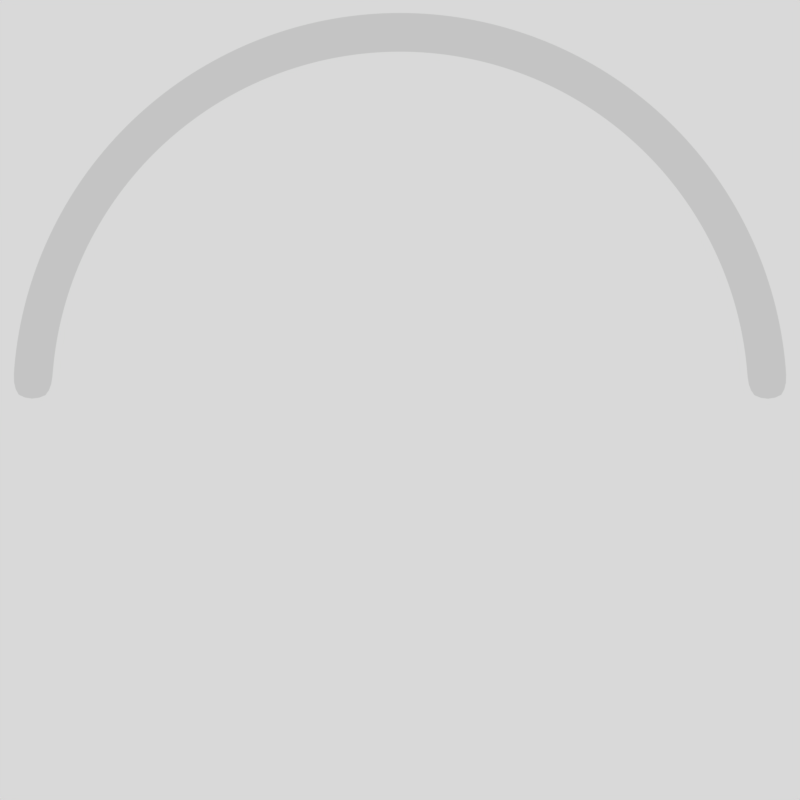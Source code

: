 # Source: 3d_cross.blend  (saved by Blender 2.79.1; exported with 4.5.12 LTS)
import bpy
from mathutils import Matrix  # noqa: F401  (used for matrix-valued properties, if any)

bpy.ops.wm.read_factory_settings(use_empty=True)
scene = bpy.context.scene
scene.name = 'Scene'

# ---- collections
col_collection_1 = bpy.data.collections.new('Collection 1'); scene.collection.children.link(col_collection_1)
col_collection_1.hide_render = True
col_collection_1.hide_viewport = True
col_collection_2 = bpy.data.collections.new('Collection 2'); scene.collection.children.link(col_collection_2)
col_collection_2.hide_render = True
col_collection_2.hide_viewport = True
col_collection_3 = bpy.data.collections.new('Collection 3'); scene.collection.children.link(col_collection_3)
col_collection_3.hide_render = True
col_collection_3.hide_viewport = True
col_collection_4 = bpy.data.collections.new('Collection 4'); scene.collection.children.link(col_collection_4)
col_collection_4.hide_render = True
col_collection_4.hide_viewport = True
col_collection_5 = bpy.data.collections.new('Collection 5'); scene.collection.children.link(col_collection_5)

# ---- materials (node trees are filled in below, after node groups)
mat_material = bpy.data.materials.new('Material')
mat_material.alpha_threshold = 0.0
mat_material.use_transparent_shadow = False
mat_material.roughness = 0.5
mat_material.line_color = (0.0, 0.0, 0.0, 1.0)

# ---- material node trees

# ---- world
world_world = bpy.data.worlds.new('World'); scene.world = world_world
world_world.use_nodes = True; world_world.node_tree.nodes.clear()
_N = world_world.node_tree.nodes; _L = world_world.node_tree.links
n0 = _N.new('ShaderNodeOutputWorld'); n0.name = 'World Output'; n0.location = (300, 300)
n1 = _N.new('ShaderNodeBackground'); n1.name = 'Background'; n1.location = (10, 300)
n1.inputs[0].default_value = (0.692, 0.692, 0.692, 1.0)
_L.new(n1.outputs[0], n0.inputs[0])
n0.is_active_output = True
world_world.color = (0.05088, 0.05088, 0.05088)
world_world.use_sun_shadow = False
world_world.sun_shadow_jitter_overblur = 0.0
world_world.cycles.sampling_method = 'MANUAL'

# ---- cameras
cam_camera = bpy.data.cameras.new('Camera')
cam_camera.type = 'ORTHO'
cam_camera.clip_end = 100.0
cam_camera.lens = 35.0
cam_camera.sensor_width = 32.0
cam_camera.sensor_height = 18.0
cam_camera.ortho_scale = 2.0
cam_camera.display_size = 2.0
cam_camera.dof.focus_distance = 0.0
cam_camera.dof.aperture_fstop = 128.0
cam_camera.dof.aperture_blades = 6

# ---- meshes
me_plane_001 = bpy.data.meshes.new('Plane.001')
me_plane_001.from_pydata([(0.0, -1.0, 0.0), (0.0, -0.9, 0.0), (0.08716, -0.9962, 0.0), (0.07844, -0.8966, 0.0), (0.1736, -0.9848, 0.0), (0.1563, -0.8863, 0.0), (0.2588, -0.9659, 0.0), (0.2329, -0.8693, 0.0), (0.342, -0.9397, 0.0), (0.3078, -0.8457, 0.0), (0.4226, -0.9063, 0.0), (0.3804, -0.8157, 0.0), (0.5, -0.866, 0.0), (0.45, -0.7794, 0.0), (0.5736, -0.8192, 0.0), (0.5162, -0.7372, 0.0), (0.6428, -0.766, 0.0), (0.5785, -0.6894, 0.0), (0.7071, -0.7071, 0.0), (0.6364, -0.6364, 0.0), (0.766, -0.6428, 0.0), (0.6894, -0.5785, 0.0), (0.8192, -0.5736, 0.0), (0.7372, -0.5162, 0.0), (0.866, -0.5, 0.0), (0.7794, -0.45, 0.0), (0.9063, -0.4226, 0.0), (0.8157, -0.3804, 0.0), (0.9397, -0.342, 0.0), (0.8457, -0.3078, 0.0), (0.9659, -0.2588, 0.0), (0.8693, -0.2329, 0.0), (0.9848, -0.1736, 0.0), (0.8863, -0.1563, 0.0), (0.9962, -0.08716, 0.0), (0.8966, -0.07844, 0.0), (1.0, -2.98e-08, 0.0), (0.9, 5.215e-08, 0.0), (0.9962, 0.08716, 0.0), (0.8966, 0.07844, 0.0), (0.9848, 0.1736, 0.0), (0.8863, 0.1563, 0.0), (0.9659, 0.2588, 0.0), (0.8693, 0.2329, 0.0), (0.9397, 0.342, 0.0), (0.8457, 0.3078, 0.0), (0.9063, 0.4226, 0.0), (0.8157, 0.3804, 0.0), (0.866, 0.5, 0.0), (0.7794, 0.45, 0.0), (0.8192, 0.5736, 0.0), (0.7372, 0.5162, 0.0), (0.766, 0.6428, 0.0), (0.6894, 0.5785, 0.0), (0.7071, 0.7071, 0.0), (0.6364, 0.6364, 0.0), (0.6428, 0.766, 0.0), (0.5785, 0.6894, 0.0), (0.5736, 0.8192, 0.0), (0.5162, 0.7372, 0.0), (0.5, 0.866, 0.0), (0.45, 0.7794, 0.0), (0.4226, 0.9063, 0.0), (0.3804, 0.8157, 0.0), (0.342, 0.9397, 0.0), (0.3078, 0.8457, 0.0), (0.2588, 0.9659, 0.0), (0.2329, 0.8693, 0.0), (0.1736, 0.9848, 0.0), (0.1563, 0.8863, 0.0), (0.08716, 0.9962, 0.0), (0.07844, 0.8966, 0.0), (0.0, 1.0, 0.0), (0.0, 0.9, 0.0)], [], [(0, 2, 3, 1), (2, 4, 5, 3), (4, 6, 7, 5), (6, 8, 9, 7), (8, 10, 11, 9), (10, 12, 13, 11), (12, 14, 15, 13), (14, 16, 17, 15), (16, 18, 19, 17), (18, 20, 21, 19), (20, 22, 23, 21), (22, 24, 25, 23), (24, 26, 27, 25), (26, 28, 29, 27), (28, 30, 31, 29), (30, 32, 33, 31), (32, 34, 35, 33), (34, 36, 37, 35), (36, 38, 39, 37), (38, 40, 41, 39), (40, 42, 43, 41), (42, 44, 45, 43), (44, 46, 47, 45), (46, 48, 49, 47), (48, 50, 51, 49), (50, 52, 53, 51), (52, 54, 55, 53), (54, 56, 57, 55), (56, 58, 59, 57), (58, 60, 61, 59), (60, 62, 63, 61), (62, 64, 65, 63), (64, 66, 67, 65), (66, 68, 69, 67), (68, 70, 71, 69), (70, 72, 73, 71)])
me_plane_001.materials.append(mat_material)
me_plane_001.use_remesh_preserve_volume = False
me_plane_001.use_remesh_preserve_attributes = False
me_plane_001.use_mirror_vertex_groups = False
me_plane_001.update()
me_plane_002 = bpy.data.meshes.new('Plane.002')
me_plane_002.from_pydata([(0.02294, 0.0, 0.0), (0.0, 0.02294, 0.0), (0.0, 0.0, 0.0), (0.02294, 0.0, 0.04829), (0.0, 0.02294, 0.04829), (0.07921, 0.05627, 0.0), (0.05627, 0.07921, 0.0), (0.07921, 0.05627, 0.04829), (0.05627, 0.07921, 0.04829), (0.0, 0.0, 0.04829)], [], [(2, 1, 0), (4, 8, 6, 1), (6, 8, 7, 5), (3, 7, 8, 4), (0, 5, 7, 3), (1, 6, 5, 0), (0, 3, 9, 2), (2, 9, 4, 1), (4, 9, 3)])
me_plane_002.materials.append(mat_material)
me_plane_002.use_remesh_preserve_volume = False
me_plane_002.use_remesh_preserve_attributes = False
me_plane_002.use_mirror_vertex_groups = False
me_plane_002.update()
me_plane_006 = bpy.data.meshes.new('Plane.006')
me_plane_006.from_pydata([(0.8391, -0.01465, 0.0), (0.8759, -0.01529, 0.0), (0.8387, -0.02929, 0.0), (0.8755, -0.03057, 0.0), (0.8381, -0.04392, 0.0), (0.8748, -0.04585, 0.0), (0.8372, -0.05854, 0.0), (0.8739, -0.06111, 0.0), (0.836, -0.07314, 0.0), (0.8727, -0.07635, 0.0), (0.8346, -0.08772, 0.0), (0.8713, -0.09157, 0.0), (0.833, -0.1023, 0.0), (0.8695, -0.1068, 0.0), (0.8311, -0.1168, 0.0), (0.8675, -0.1219, 0.0), (0.8289, -0.1313, 0.0), (0.8653, -0.137, 0.0), (0.8265, -0.1457, 0.0), (0.8627, -0.1521, 0.0), (0.8238, -0.1601, 0.0), (0.86, -0.1672, 0.0), (0.8209, -0.1745, 0.0), (0.8569, -0.1821, 0.0), (0.8177, -0.1888, 0.0), (0.8536, -0.1971, 0.0), (0.8143, -0.203, 0.0), (0.85, -0.2119, 0.0), (0.8106, -0.2172, 0.0), (0.8462, -0.2267, 0.0), (0.8067, -0.2313, 0.0), (0.8421, -0.2415, 0.0), (0.8026, -0.2454, 0.0), (0.8378, -0.2561, 0.0), (0.7982, -0.2593, 0.0), (0.8332, -0.2707, 0.0), (0.7935, -0.2732, 0.0), (0.8283, -0.2852, 0.0), (0.7886, -0.287, 0.0), (0.8232, -0.2996, 0.0), (0.7835, -0.3008, 0.0), (0.8179, -0.3139, 0.0), (0.7781, -0.3144, 0.0), (0.8123, -0.3282, 0.0), (0.7725, -0.3279, 0.0), (0.8064, -0.3423, 0.0), (0.7667, -0.3413, 0.0), (0.8003, -0.3563, 0.0), (0.7606, -0.3547, 0.0), (0.794, -0.3702, 0.0), (0.7543, -0.3679, 0.0), (0.7874, -0.384, 0.0), (0.7478, -0.381, 0.0), (0.7806, -0.3977, 0.0), (0.741, -0.394, 0.0), (0.7735, -0.4113, 0.0), (0.734, -0.4069, 0.0), (0.7662, -0.4247, 0.0), (0.7268, -0.4196, 0.0), (0.7587, -0.438, 0.0), (0.7194, -0.4322, 0.0), (0.7509, -0.4512, 0.0), (0.7117, -0.4447, 0.0), (0.7429, -0.4642, 0.0), (0.7038, -0.4571, 0.0), (0.7347, -0.4771, 0.0), (0.6958, -0.4693, 0.0), (0.7263, -0.4899, 0.0), (0.6875, -0.4814, 0.0), (0.7176, -0.5025, 0.0), (0.679, -0.4933, 0.0), (0.7087, -0.5149, 0.0), (0.6702, -0.5051, 0.0), (0.6996, -0.5272, 0.0), (0.6613, -0.5167, 0.0), (0.6903, -0.5394, 0.0), (0.6522, -0.5281, 0.0), (0.6808, -0.5513, 0.0), (0.6429, -0.5394, 0.0), (0.6711, -0.5631, 0.0), (0.6334, -0.5506, 0.0), (0.6612, -0.5747, 0.0), (0.6237, -0.5616, 0.0), (0.651, -0.5862, 0.0), (0.6138, -0.5724, 0.0), (0.6407, -0.5975, 0.0), (0.6037, -0.583, 0.0), (0.6302, -0.6086, 0.0), (0.5934, -0.5934, 0.0), (0.6195, -0.6195, 0.0), (0.583, -0.6037, 0.0), (0.6086, -0.6302, 0.0), (0.5724, -0.6138, 0.0), (0.5975, -0.6407, 0.0), (0.5616, -0.6237, 0.0), (0.5862, -0.651, 0.0), (0.5506, -0.6334, 0.0), (0.5747, -0.6612, 0.0), (0.5394, -0.6429, 0.0), (0.5631, -0.6711, 0.0), (0.5281, -0.6522, 0.0), (0.5513, -0.6808, 0.0), (0.5167, -0.6613, 0.0), (0.5394, -0.6903, 0.0), (0.5051, -0.6702, 0.0), (0.5272, -0.6996, 0.0), (0.4933, -0.679, 0.0), (0.5149, -0.7087, 0.0), (0.4814, -0.6875, 0.0), (0.5025, -0.7176, 0.0), (0.4693, -0.6958, 0.0), (0.4899, -0.7263, 0.0), (0.4571, -0.7038, 0.0), (0.4771, -0.7347, 0.0), (0.4447, -0.7117, 0.0), (0.4642, -0.7429, 0.0), (0.4322, -0.7194, 0.0), (0.4512, -0.7509, 0.0), (0.4196, -0.7268, 0.0), (0.438, -0.7587, 0.0), (0.4069, -0.734, 0.0), (0.4247, -0.7662, 0.0), (0.394, -0.741, 0.0), (0.4113, -0.7735, 0.0), (0.381, -0.7478, 0.0), (0.3977, -0.7806, 0.0), (0.3679, -0.7543, 0.0), (0.384, -0.7874, 0.0), (0.3547, -0.7606, 0.0), (0.3702, -0.794, 0.0), (0.3413, -0.7667, 0.0), (0.3563, -0.8003, 0.0), (0.3279, -0.7725, 0.0), (0.3423, -0.8064, 0.0), (0.3144, -0.7781, 0.0), (0.3282, -0.8123, 0.0), (0.3008, -0.7835, 0.0), (0.3139, -0.8179, 0.0), (0.287, -0.7886, 0.0), (0.2996, -0.8232, 0.0), (0.2732, -0.7935, 0.0), (0.2852, -0.8283, 0.0), (0.2593, -0.7982, 0.0), (0.2707, -0.8332, 0.0), (0.2454, -0.8026, 0.0), (0.2561, -0.8378, 0.0), (0.2313, -0.8067, 0.0), (0.2415, -0.8421, 0.0), (0.2172, -0.8106, 0.0), (0.2267, -0.8462, 0.0), (0.203, -0.8143, 0.0), (0.2119, -0.85, 0.0), (0.1888, -0.8177, 0.0), (0.1971, -0.8536, 0.0), (0.1745, -0.8209, 0.0), (0.1821, -0.8569, 0.0), (0.1601, -0.8238, 0.0), (0.1672, -0.86, 0.0), (0.1457, -0.8265, 0.0), (0.1521, -0.8627, 0.0), (0.1313, -0.8289, 0.0), (0.137, -0.8653, 0.0), (0.1168, -0.8311, 0.0), (0.1219, -0.8675, 0.0), (0.1023, -0.833, 0.0), (0.1068, -0.8695, 0.0), (0.08772, -0.8346, 0.0), (0.09157, -0.8713, 0.0), (0.07314, -0.836, 0.0), (0.07635, -0.8727, 0.0), (0.05854, -0.8372, 0.0), (0.06111, -0.8739, 0.0), (0.04392, -0.8381, 0.0), (0.04585, -0.8749, 0.0), (0.02929, -0.8387, 0.0), (0.03057, -0.8755, 0.0), (0.01465, -0.8391, 0.0), (0.01529, -0.8759, 0.0), (2.098e-08, -0.8392, 0.0), (-2.979e-08, -0.8761, 0.0), (-0.01465, -0.8391, 0.0), (-0.01529, -0.8759, 0.0), (-0.02929, -0.8387, 0.0), (-0.03057, -0.8755, 0.0), (-0.04392, -0.8381, 0.0), (-0.04585, -0.8749, 0.0), (-0.05854, -0.8372, 0.0), (-0.06111, -0.8739, 0.0), (-0.07314, -0.836, 0.0), (-0.07635, -0.8727, 0.0), (-0.08772, -0.8346, 0.0), (-0.09157, -0.8713, 0.0), (-0.1023, -0.833, 0.0), (-0.1068, -0.8695, 0.0), (-0.1168, -0.8311, 0.0), (-0.1219, -0.8675, 0.0), (-0.1313, -0.8289, 0.0), (-0.137, -0.8653, 0.0), (-0.1457, -0.8265, 0.0), (-0.1521, -0.8627, 0.0), (-0.1601, -0.8238, 0.0), (-0.1672, -0.86, 0.0), (-0.1745, -0.8209, 0.0), (-0.1821, -0.8569, 0.0), (-0.1888, -0.8177, 0.0), (-0.1971, -0.8536, 0.0), (-0.203, -0.8143, 0.0), (-0.2119, -0.85, 0.0), (-0.2172, -0.8106, 0.0), (-0.2267, -0.8462, 0.0), (-0.2313, -0.8067, 0.0), (-0.2415, -0.8421, 0.0), (-0.2454, -0.8026, 0.0), (-0.2561, -0.8378, 0.0), (-0.2593, -0.7982, 0.0), (-0.2707, -0.8332, 0.0), (-0.2732, -0.7935, 0.0), (-0.2852, -0.8283, 0.0), (-0.287, -0.7886, 0.0), (-0.2996, -0.8232, 0.0), (-0.3008, -0.7835, 0.0), (-0.3139, -0.8179, 0.0), (-0.3144, -0.7781, 0.0), (-0.3282, -0.8123, 0.0), (-0.3279, -0.7725, 0.0), (-0.3423, -0.8064, 0.0), (-0.3413, -0.7667, 0.0), (-0.3563, -0.8003, 0.0), (-0.3547, -0.7606, 0.0), (-0.3702, -0.794, 0.0), (-0.3679, -0.7543, 0.0), (-0.384, -0.7874, 0.0), (-0.381, -0.7478, 0.0), (-0.3977, -0.7806, 0.0), (-0.394, -0.741, 0.0), (-0.4113, -0.7735, 0.0), (-0.4069, -0.734, 0.0), (-0.4247, -0.7662, 0.0), (-0.4196, -0.7268, 0.0), (-0.438, -0.7587, 0.0), (-0.4322, -0.7194, 0.0), (-0.4512, -0.7509, 0.0), (-0.4447, -0.7117, 0.0), (-0.4642, -0.7429, 0.0), (-0.4571, -0.7038, 0.0), (-0.4771, -0.7347, 0.0), (-0.4693, -0.6958, 0.0), (-0.4899, -0.7263, 0.0), (-0.4814, -0.6875, 0.0), (-0.5025, -0.7176, 0.0), (-0.4933, -0.679, 0.0), (-0.5149, -0.7087, 0.0), (-0.5051, -0.6702, 0.0), (-0.5272, -0.6996, 0.0), (-0.5167, -0.6613, 0.0), (-0.5394, -0.6903, 0.0), (-0.5281, -0.6522, 0.0), (-0.5513, -0.6808, 0.0), (-0.5394, -0.6429, 0.0), (-0.5631, -0.6711, 0.0), (-0.5506, -0.6334, 0.0), (-0.5747, -0.6612, 0.0), (-0.5616, -0.6237, 0.0), (-0.5862, -0.651, 0.0), (-0.5724, -0.6138, 0.0), (-0.5975, -0.6407, 0.0), (-0.583, -0.6037, 0.0), (-0.6086, -0.6302, 0.0), (-0.5934, -0.5934, 0.0), (-0.6195, -0.6195, 0.0), (-0.6037, -0.583, 0.0), (-0.6302, -0.6086, 0.0), (-0.6138, -0.5724, 0.0), (-0.6407, -0.5975, 0.0), (-0.6237, -0.5616, 0.0), (-0.651, -0.5862, 0.0), (-0.6334, -0.5506, 0.0), (-0.6612, -0.5747, 0.0), (-0.6429, -0.5395, 0.0), (-0.6711, -0.5631, 0.0), (-0.6522, -0.5281, 0.0), (-0.6808, -0.5513, 0.0), (-0.6613, -0.5167, 0.0), (-0.6903, -0.5394, 0.0), (-0.6702, -0.5051, 0.0), (-0.6996, -0.5272, 0.0), (-0.679, -0.4933, 0.0), (-0.7087, -0.5149, 0.0), (-0.6875, -0.4814, 0.0), (-0.7176, -0.5025, 0.0), (-0.6958, -0.4693, 0.0), (-0.7263, -0.4899, 0.0), (-0.7038, -0.4571, 0.0), (-0.7347, -0.4771, 0.0), (-0.7117, -0.4447, 0.0), (-0.7429, -0.4642, 0.0), (-0.7194, -0.4322, 0.0), (-0.7509, -0.4512, 0.0), (-0.7268, -0.4196, 0.0), (-0.7587, -0.438, 0.0), (-0.734, -0.4069, 0.0), (-0.7662, -0.4247, 0.0), (-0.741, -0.394, 0.0), (-0.7735, -0.4113, 0.0), (-0.7478, -0.381, 0.0), (-0.7806, -0.3977, 0.0), (-0.7543, -0.3679, 0.0), (-0.7874, -0.384, 0.0), (-0.7606, -0.3547, 0.0), (-0.794, -0.3702, 0.0), (-0.7667, -0.3413, 0.0), (-0.8003, -0.3563, 0.0), (-0.7725, -0.3279, 0.0), (-0.8064, -0.3423, 0.0), (-0.7781, -0.3144, 0.0), (-0.8123, -0.3282, 0.0), (-0.7835, -0.3008, 0.0), (-0.8179, -0.3139, 0.0), (-0.7886, -0.287, 0.0), (-0.8232, -0.2996, 0.0), (-0.7935, -0.2732, 0.0), (-0.8283, -0.2852, 0.0), (-0.7982, -0.2593, 0.0), (-0.8332, -0.2707, 0.0), (-0.8026, -0.2454, 0.0), (-0.8378, -0.2561, 0.0), (-0.8067, -0.2313, 0.0), (-0.8421, -0.2415, 0.0), (-0.8106, -0.2172, 0.0), (-0.8462, -0.2267, 0.0), (-0.8143, -0.203, 0.0), (-0.85, -0.2119, 0.0), (-0.8177, -0.1888, 0.0), (-0.8536, -0.1971, 0.0), (-0.8209, -0.1745, 0.0), (-0.8569, -0.1821, 0.0), (-0.8238, -0.1601, 0.0), (-0.86, -0.1672, 0.0), (-0.8265, -0.1457, 0.0), (-0.8627, -0.1521, 0.0), (-0.8289, -0.1313, 0.0), (-0.8653, -0.137, 0.0), (-0.8311, -0.1168, 0.0), (-0.8675, -0.1219, 0.0), (-0.833, -0.1023, 0.0), (-0.8695, -0.1068, 0.0), (-0.8346, -0.08772, 0.0), (-0.8713, -0.09157, 0.0), (-0.836, -0.07314, 0.0), (-0.8727, -0.07635, 0.0), (-0.8372, -0.05854, 0.0), (-0.8739, -0.06111, 0.0), (-0.8381, -0.04392, 0.0), (-0.8749, -0.04585, 0.0), (-0.8387, -0.02929, 0.0), (-0.8755, -0.03057, 0.0), (-0.8391, -0.01465, 0.0), (-0.8759, -0.01529, 0.0), (0.8392, -3.272e-08, 0.0), (0.876, -1.173e-08, 0.0), (-0.8392, -1.246e-07, 0.0), (-0.8761, -2.768e-08, 0.0)], [], [(358, 0, 1, 359), (0, 2, 3, 1), (2, 4, 5, 3), (4, 6, 7, 5), (6, 8, 9, 7), (8, 10, 11, 9), (10, 12, 13, 11), (12, 14, 15, 13), (14, 16, 17, 15), (16, 18, 19, 17), (18, 20, 21, 19), (20, 22, 23, 21), (22, 24, 25, 23), (24, 26, 27, 25), (26, 28, 29, 27), (28, 30, 31, 29), (30, 32, 33, 31), (32, 34, 35, 33), (34, 36, 37, 35), (36, 38, 39, 37), (38, 40, 41, 39), (40, 42, 43, 41), (42, 44, 45, 43), (44, 46, 47, 45), (46, 48, 49, 47), (48, 50, 51, 49), (50, 52, 53, 51), (52, 54, 55, 53), (54, 56, 57, 55), (56, 58, 59, 57), (58, 60, 61, 59), (60, 62, 63, 61), (62, 64, 65, 63), (64, 66, 67, 65), (66, 68, 69, 67), (68, 70, 71, 69), (70, 72, 73, 71), (72, 74, 75, 73), (74, 76, 77, 75), (76, 78, 79, 77), (78, 80, 81, 79), (80, 82, 83, 81), (82, 84, 85, 83), (84, 86, 87, 85), (86, 88, 89, 87), (88, 90, 91, 89), (90, 92, 93, 91), (92, 94, 95, 93), (94, 96, 97, 95), (96, 98, 99, 97), (98, 100, 101, 99), (100, 102, 103, 101), (102, 104, 105, 103), (104, 106, 107, 105), (106, 108, 109, 107), (108, 110, 111, 109), (110, 112, 113, 111), (112, 114, 115, 113), (114, 116, 117, 115), (116, 118, 119, 117), (118, 120, 121, 119), (120, 122, 123, 121), (122, 124, 125, 123), (124, 126, 127, 125), (126, 128, 129, 127), (128, 130, 131, 129), (130, 132, 133, 131), (132, 134, 135, 133), (134, 136, 137, 135), (136, 138, 139, 137), (138, 140, 141, 139), (140, 142, 143, 141), (142, 144, 145, 143), (144, 146, 147, 145), (146, 148, 149, 147), (148, 150, 151, 149), (150, 152, 153, 151), (152, 154, 155, 153), (154, 156, 157, 155), (156, 158, 159, 157), (158, 160, 161, 159), (160, 162, 163, 161), (162, 164, 165, 163), (164, 166, 167, 165), (166, 168, 169, 167), (168, 170, 171, 169), (170, 172, 173, 171), (172, 174, 175, 173), (174, 176, 177, 175), (176, 178, 179, 177), (178, 180, 181, 179), (180, 182, 183, 181), (182, 184, 185, 183), (184, 186, 187, 185), (186, 188, 189, 187), (188, 190, 191, 189), (190, 192, 193, 191), (192, 194, 195, 193), (194, 196, 197, 195), (196, 198, 199, 197), (198, 200, 201, 199), (200, 202, 203, 201), (202, 204, 205, 203), (204, 206, 207, 205), (206, 208, 209, 207), (208, 210, 211, 209), (210, 212, 213, 211), (212, 214, 215, 213), (214, 216, 217, 215), (216, 218, 219, 217), (218, 220, 221, 219), (220, 222, 223, 221), (222, 224, 225, 223), (224, 226, 227, 225), (226, 228, 229, 227), (228, 230, 231, 229), (230, 232, 233, 231), (232, 234, 235, 233), (234, 236, 237, 235), (236, 238, 239, 237), (238, 240, 241, 239), (240, 242, 243, 241), (242, 244, 245, 243), (244, 246, 247, 245), (246, 248, 249, 247), (248, 250, 251, 249), (250, 252, 253, 251), (252, 254, 255, 253), (254, 256, 257, 255), (256, 258, 259, 257), (258, 260, 261, 259), (260, 262, 263, 261), (262, 264, 265, 263), (264, 266, 267, 265), (266, 268, 269, 267), (268, 270, 271, 269), (270, 272, 273, 271), (272, 274, 275, 273), (274, 276, 277, 275), (276, 278, 279, 277), (278, 280, 281, 279), (280, 282, 283, 281), (282, 284, 285, 283), (284, 286, 287, 285), (286, 288, 289, 287), (288, 290, 291, 289), (290, 292, 293, 291), (292, 294, 295, 293), (294, 296, 297, 295), (296, 298, 299, 297), (298, 300, 301, 299), (300, 302, 303, 301), (302, 304, 305, 303), (304, 306, 307, 305), (306, 308, 309, 307), (308, 310, 311, 309), (310, 312, 313, 311), (312, 314, 315, 313), (314, 316, 317, 315), (316, 318, 319, 317), (318, 320, 321, 319), (320, 322, 323, 321), (322, 324, 325, 323), (324, 326, 327, 325), (326, 328, 329, 327), (328, 330, 331, 329), (330, 332, 333, 331), (332, 334, 335, 333), (334, 336, 337, 335), (336, 338, 339, 337), (338, 340, 341, 339), (340, 342, 343, 341), (342, 344, 345, 343), (344, 346, 347, 345), (346, 348, 349, 347), (348, 350, 351, 349), (350, 352, 353, 351), (352, 354, 355, 353), (354, 356, 357, 355), (356, 360, 361, 357)])
me_plane_006.materials.append(mat_material)
me_plane_006.use_remesh_preserve_volume = False
me_plane_006.use_remesh_preserve_attributes = False
me_plane_006.use_mirror_vertex_groups = False
me_plane_006.update()
me_plane_005 = bpy.data.meshes.new('Plane.005')
me_plane_005.from_pydata([(0.8392, -3.272e-08, 0.0), (0.876, -1.173e-08, 0.0), (-0.8392, -1.246e-07, 0.0), (-0.8761, -2.768e-08, 0.0), (-0.8391, 0.01465, 0.0), (-0.8759, 0.01529, 0.0), (-0.8387, 0.02929, 0.0), (-0.8755, 0.03057, 0.0), (-0.8381, 0.04392, 0.0), (-0.8749, 0.04585, 0.0), (-0.8372, 0.05854, 0.0), (-0.8739, 0.06111, 0.0), (-0.836, 0.07314, 0.0), (-0.8727, 0.07635, 0.0), (-0.8346, 0.08772, 0.0), (-0.8713, 0.09157, 0.0), (-0.833, 0.1023, 0.0), (-0.8695, 0.1068, 0.0), (-0.8311, 0.1168, 0.0), (-0.8675, 0.1219, 0.0), (-0.8289, 0.1313, 0.0), (-0.8653, 0.137, 0.0), (-0.8265, 0.1457, 0.0), (-0.8627, 0.1521, 0.0), (-0.8238, 0.1601, 0.0), (-0.86, 0.1672, 0.0), (-0.8209, 0.1745, 0.0), (-0.8569, 0.1821, 0.0), (-0.8177, 0.1888, 0.0), (-0.8536, 0.1971, 0.0), (-0.8143, 0.203, 0.0), (-0.85, 0.2119, 0.0), (-0.8106, 0.2172, 0.0), (-0.8462, 0.2267, 0.0), (-0.8067, 0.2313, 0.0), (-0.8421, 0.2415, 0.0), (-0.8026, 0.2454, 0.0), (-0.8378, 0.2561, 0.0), (-0.7982, 0.2593, 0.0), (-0.8332, 0.2707, 0.0), (-0.7935, 0.2732, 0.0), (-0.8283, 0.2852, 0.0), (-0.7886, 0.287, 0.0), (-0.8232, 0.2996, 0.0), (-0.7835, 0.3008, 0.0), (-0.8179, 0.3139, 0.0), (-0.7781, 0.3144, 0.0), (-0.8123, 0.3282, 0.0), (-0.7725, 0.3279, 0.0), (-0.8064, 0.3423, 0.0), (-0.7667, 0.3413, 0.0), (-0.8003, 0.3563, 0.0), (-0.7606, 0.3547, 0.0), (-0.794, 0.3702, 0.0), (-0.7543, 0.3679, 0.0), (-0.7874, 0.384, 0.0), (-0.7478, 0.381, 0.0), (-0.7806, 0.3977, 0.0), (-0.741, 0.394, 0.0), (-0.7735, 0.4113, 0.0), (-0.734, 0.4069, 0.0), (-0.7662, 0.4247, 0.0), (-0.7268, 0.4196, 0.0), (-0.7587, 0.438, 0.0), (-0.7194, 0.4322, 0.0), (-0.7509, 0.4512, 0.0), (-0.7117, 0.4447, 0.0), (-0.7429, 0.4642, 0.0), (-0.7038, 0.4571, 0.0), (-0.7347, 0.4771, 0.0), (-0.6958, 0.4693, 0.0), (-0.7263, 0.4899, 0.0), (-0.6875, 0.4814, 0.0), (-0.7176, 0.5025, 0.0), (-0.679, 0.4933, 0.0), (-0.7087, 0.5149, 0.0), (-0.6702, 0.5051, 0.0), (-0.6996, 0.5272, 0.0), (-0.6613, 0.5167, 0.0), (-0.6903, 0.5394, 0.0), (-0.6522, 0.5281, 0.0), (-0.6808, 0.5513, 0.0), (-0.6429, 0.5395, 0.0), (-0.6711, 0.5631, 0.0), (-0.6334, 0.5506, 0.0), (-0.6612, 0.5747, 0.0), (-0.6237, 0.5616, 0.0), (-0.651, 0.5862, 0.0), (-0.6138, 0.5724, 0.0), (-0.6407, 0.5975, 0.0), (-0.6037, 0.583, 0.0), (-0.6302, 0.6086, 0.0), (-0.5934, 0.5934, 0.0), (-0.6195, 0.6195, 0.0), (-0.583, 0.6037, 0.0), (-0.6086, 0.6302, 0.0), (-0.5724, 0.6138, 0.0), (-0.5975, 0.6407, 0.0), (-0.5616, 0.6237, 0.0), (-0.5862, 0.651, 0.0), (-0.5506, 0.6334, 0.0), (-0.5747, 0.6612, 0.0), (-0.5395, 0.6429, 0.0), (-0.5631, 0.6711, 0.0), (-0.5281, 0.6522, 0.0), (-0.5513, 0.6808, 0.0), (-0.5167, 0.6613, 0.0), (-0.5394, 0.6903, 0.0), (-0.5051, 0.6702, 0.0), (-0.5272, 0.6996, 0.0), (-0.4933, 0.679, 0.0), (-0.5149, 0.7087, 0.0), (-0.4814, 0.6875, 0.0), (-0.5025, 0.7176, 0.0), (-0.4693, 0.6958, 0.0), (-0.4899, 0.7263, 0.0), (-0.4571, 0.7038, 0.0), (-0.4771, 0.7347, 0.0), (-0.4447, 0.7117, 0.0), (-0.4642, 0.7429, 0.0), (-0.4322, 0.7194, 0.0), (-0.4512, 0.7509, 0.0), (-0.4196, 0.7268, 0.0), (-0.438, 0.7587, 0.0), (-0.4069, 0.734, 0.0), (-0.4247, 0.7662, 0.0), (-0.394, 0.741, 0.0), (-0.4113, 0.7735, 0.0), (-0.381, 0.7478, 0.0), (-0.3977, 0.7806, 0.0), (-0.3679, 0.7543, 0.0), (-0.384, 0.7874, 0.0), (-0.3547, 0.7606, 0.0), (-0.3702, 0.794, 0.0), (-0.3413, 0.7667, 0.0), (-0.3563, 0.8003, 0.0), (-0.3279, 0.7725, 0.0), (-0.3423, 0.8064, 0.0), (-0.3144, 0.7781, 0.0), (-0.3282, 0.8123, 0.0), (-0.3008, 0.7835, 0.0), (-0.3139, 0.8179, 0.0), (-0.287, 0.7886, 0.0), (-0.2996, 0.8232, 0.0), (-0.2732, 0.7935, 0.0), (-0.2852, 0.8283, 0.0), (-0.2593, 0.7982, 0.0), (-0.2707, 0.8332, 0.0), (-0.2454, 0.8026, 0.0), (-0.2561, 0.8378, 0.0), (-0.2313, 0.8067, 0.0), (-0.2415, 0.8421, 0.0), (-0.2172, 0.8106, 0.0), (-0.2267, 0.8462, 0.0), (-0.203, 0.8143, 0.0), (-0.2119, 0.85, 0.0), (-0.1888, 0.8177, 0.0), (-0.1971, 0.8536, 0.0), (-0.1745, 0.8209, 0.0), (-0.1821, 0.8569, 0.0), (-0.1601, 0.8238, 0.0), (-0.1672, 0.86, 0.0), (-0.1457, 0.8265, 0.0), (-0.1521, 0.8627, 0.0), (-0.1313, 0.8289, 0.0), (-0.137, 0.8653, 0.0), (-0.1168, 0.8311, 0.0), (-0.1219, 0.8675, 0.0), (-0.1023, 0.833, 0.0), (-0.1068, 0.8695, 0.0), (-0.08772, 0.8346, 0.0), (-0.09157, 0.8713, 0.0), (-0.07314, 0.836, 0.0), (-0.07635, 0.8727, 0.0), (-0.05854, 0.8372, 0.0), (-0.06111, 0.8739, 0.0), (-0.04392, 0.8381, 0.0), (-0.04585, 0.8749, 0.0), (-0.02929, 0.8387, 0.0), (-0.03057, 0.8755, 0.0), (-0.01465, 0.8391, 0.0), (-0.01529, 0.8759, 0.0), (-3.161e-07, 0.8392, 0.0), (-8.887e-08, 0.8761, 0.0), (0.01465, 0.8391, 0.0), (0.01529, 0.8759, 0.0), (0.02929, 0.8387, 0.0), (0.03057, 0.8755, 0.0), (0.04392, 0.8381, 0.0), (0.04585, 0.8749, 0.0), (0.05854, 0.8372, 0.0), (0.06111, 0.8739, 0.0), (0.07314, 0.836, 0.0), (0.07635, 0.8727, 0.0), (0.08772, 0.8346, 0.0), (0.09157, 0.8713, 0.0), (0.1023, 0.833, 0.0), (0.1068, 0.8695, 0.0), (0.1168, 0.8311, 0.0), (0.1219, 0.8675, 0.0), (0.1313, 0.8289, 0.0), (0.137, 0.8653, 0.0), (0.1457, 0.8265, 0.0), (0.1521, 0.8627, 0.0), (0.1601, 0.8238, 0.0), (0.1672, 0.86, 0.0), (0.1745, 0.8209, 0.0), (0.1821, 0.8569, 0.0), (0.1888, 0.8177, 0.0), (0.1971, 0.8536, 0.0), (0.203, 0.8143, 0.0), (0.2119, 0.85, 0.0), (0.2172, 0.8106, 0.0), (0.2267, 0.8462, 0.0), (0.2313, 0.8067, 0.0), (0.2415, 0.8421, 0.0), (0.2454, 0.8026, 0.0), (0.2561, 0.8378, 0.0), (0.2593, 0.7982, 0.0), (0.2707, 0.8332, 0.0), (0.2732, 0.7935, 0.0), (0.2852, 0.8283, 0.0), (0.287, 0.7886, 0.0), (0.2996, 0.8232, 0.0), (0.3008, 0.7835, 0.0), (0.3139, 0.8179, 0.0), (0.3144, 0.7781, 0.0), (0.3282, 0.8123, 0.0), (0.3279, 0.7725, 0.0), (0.3423, 0.8064, 0.0), (0.3413, 0.7667, 0.0), (0.3563, 0.8003, 0.0), (0.3547, 0.7606, 0.0), (0.3702, 0.794, 0.0), (0.3679, 0.7543, 0.0), (0.384, 0.7874, 0.0), (0.381, 0.7478, 0.0), (0.3977, 0.7806, 0.0), (0.394, 0.741, 0.0), (0.4113, 0.7735, 0.0), (0.4069, 0.734, 0.0), (0.4247, 0.7662, 0.0), (0.4196, 0.7268, 0.0), (0.438, 0.7587, 0.0), (0.4322, 0.7194, 0.0), (0.4512, 0.7509, 0.0), (0.4447, 0.7117, 0.0), (0.4642, 0.7429, 0.0), (0.4571, 0.7038, 0.0), (0.4771, 0.7347, 0.0), (0.4693, 0.6958, 0.0), (0.4899, 0.7263, 0.0), (0.4814, 0.6875, 0.0), (0.5025, 0.7176, 0.0), (0.4933, 0.679, 0.0), (0.5149, 0.7087, 0.0), (0.5051, 0.6702, 0.0), (0.5272, 0.6996, 0.0), (0.5167, 0.6613, 0.0), (0.5394, 0.6903, 0.0), (0.5281, 0.6522, 0.0), (0.5513, 0.6808, 0.0), (0.5395, 0.6429, 0.0), (0.5631, 0.6711, 0.0), (0.5506, 0.6334, 0.0), (0.5747, 0.6612, 0.0), (0.5616, 0.6237, 0.0), (0.5862, 0.651, 0.0), (0.5724, 0.6138, 0.0), (0.5975, 0.6407, 0.0), (0.583, 0.6037, 0.0), (0.6086, 0.6302, 0.0), (0.5934, 0.5934, 0.0), (0.6195, 0.6195, 0.0), (0.6037, 0.583, 0.0), (0.6302, 0.6086, 0.0), (0.6138, 0.5724, 0.0), (0.6407, 0.5975, 0.0), (0.6237, 0.5616, 0.0), (0.651, 0.5862, 0.0), (0.6334, 0.5506, 0.0), (0.6612, 0.5747, 0.0), (0.6429, 0.5395, 0.0), (0.6711, 0.5631, 0.0), (0.6522, 0.5281, 0.0), (0.6808, 0.5513, 0.0), (0.6613, 0.5167, 0.0), (0.6903, 0.5394, 0.0), (0.6702, 0.5051, 0.0), (0.6996, 0.5272, 0.0), (0.679, 0.4933, 0.0), (0.7087, 0.5149, 0.0), (0.6875, 0.4814, 0.0), (0.7176, 0.5025, 0.0), (0.6958, 0.4693, 0.0), (0.7263, 0.4899, 0.0), (0.7038, 0.4571, 0.0), (0.7347, 0.4771, 0.0), (0.7117, 0.4447, 0.0), (0.7429, 0.4642, 0.0), (0.7194, 0.4322, 0.0), (0.7509, 0.4512, 0.0), (0.7268, 0.4196, 0.0), (0.7587, 0.438, 0.0), (0.734, 0.4069, 0.0), (0.7662, 0.4247, 0.0), (0.741, 0.394, 0.0), (0.7735, 0.4113, 0.0), (0.7478, 0.381, 0.0), (0.7806, 0.3977, 0.0), (0.7543, 0.3679, 0.0), (0.7874, 0.384, 0.0), (0.7606, 0.3547, 0.0), (0.794, 0.3702, 0.0), (0.7667, 0.3413, 0.0), (0.8003, 0.3563, 0.0), (0.7725, 0.3279, 0.0), (0.8064, 0.3423, 0.0), (0.7781, 0.3144, 0.0), (0.8123, 0.3282, 0.0), (0.7835, 0.3008, 0.0), (0.8179, 0.3139, 0.0), (0.7886, 0.287, 0.0), (0.8232, 0.2996, 0.0), (0.7935, 0.2732, 0.0), (0.8283, 0.2852, 0.0), (0.7982, 0.2593, 0.0), (0.8332, 0.2707, 0.0), (0.8026, 0.2454, 0.0), (0.8378, 0.2561, 0.0), (0.8067, 0.2313, 0.0), (0.8421, 0.2415, 0.0), (0.8106, 0.2172, 0.0), (0.8462, 0.2267, 0.0), (0.8143, 0.203, 0.0), (0.85, 0.2119, 0.0), (0.8177, 0.1888, 0.0), (0.8536, 0.1971, 0.0), (0.8209, 0.1745, 0.0), (0.8569, 0.1821, 0.0), (0.8238, 0.1601, 0.0), (0.86, 0.1672, 0.0), (0.8265, 0.1457, 0.0), (0.8627, 0.1521, 0.0), (0.8289, 0.1313, 0.0), (0.8653, 0.137, 0.0), (0.8311, 0.1168, 0.0), (0.8675, 0.1219, 0.0), (0.833, 0.1023, 0.0), (0.8695, 0.1068, 0.0), (0.8346, 0.08772, 0.0), (0.8713, 0.09157, 0.0), (0.836, 0.07314, 0.0), (0.8727, 0.07635, 0.0), (0.8372, 0.05854, 0.0), (0.8739, 0.06111, 0.0), (0.8381, 0.04392, 0.0), (0.8749, 0.04585, 0.0), (0.8387, 0.02929, 0.0), (0.8755, 0.03057, 0.0), (0.8391, 0.01465, 0.0), (0.8759, 0.01529, 0.0)], [], [(2, 4, 5, 3), (4, 6, 7, 5), (6, 8, 9, 7), (8, 10, 11, 9), (10, 12, 13, 11), (12, 14, 15, 13), (14, 16, 17, 15), (16, 18, 19, 17), (18, 20, 21, 19), (20, 22, 23, 21), (22, 24, 25, 23), (24, 26, 27, 25), (26, 28, 29, 27), (28, 30, 31, 29), (30, 32, 33, 31), (32, 34, 35, 33), (34, 36, 37, 35), (36, 38, 39, 37), (38, 40, 41, 39), (40, 42, 43, 41), (42, 44, 45, 43), (44, 46, 47, 45), (46, 48, 49, 47), (48, 50, 51, 49), (50, 52, 53, 51), (52, 54, 55, 53), (54, 56, 57, 55), (56, 58, 59, 57), (58, 60, 61, 59), (60, 62, 63, 61), (62, 64, 65, 63), (64, 66, 67, 65), (66, 68, 69, 67), (68, 70, 71, 69), (70, 72, 73, 71), (72, 74, 75, 73), (74, 76, 77, 75), (76, 78, 79, 77), (78, 80, 81, 79), (80, 82, 83, 81), (82, 84, 85, 83), (84, 86, 87, 85), (86, 88, 89, 87), (88, 90, 91, 89), (90, 92, 93, 91), (92, 94, 95, 93), (94, 96, 97, 95), (96, 98, 99, 97), (98, 100, 101, 99), (100, 102, 103, 101), (102, 104, 105, 103), (104, 106, 107, 105), (106, 108, 109, 107), (108, 110, 111, 109), (110, 112, 113, 111), (112, 114, 115, 113), (114, 116, 117, 115), (116, 118, 119, 117), (118, 120, 121, 119), (120, 122, 123, 121), (122, 124, 125, 123), (124, 126, 127, 125), (126, 128, 129, 127), (128, 130, 131, 129), (130, 132, 133, 131), (132, 134, 135, 133), (134, 136, 137, 135), (136, 138, 139, 137), (138, 140, 141, 139), (140, 142, 143, 141), (142, 144, 145, 143), (144, 146, 147, 145), (146, 148, 149, 147), (148, 150, 151, 149), (150, 152, 153, 151), (152, 154, 155, 153), (154, 156, 157, 155), (156, 158, 159, 157), (158, 160, 161, 159), (160, 162, 163, 161), (162, 164, 165, 163), (164, 166, 167, 165), (166, 168, 169, 167), (168, 170, 171, 169), (170, 172, 173, 171), (172, 174, 175, 173), (174, 176, 177, 175), (176, 178, 179, 177), (178, 180, 181, 179), (180, 182, 183, 181), (182, 184, 185, 183), (184, 186, 187, 185), (186, 188, 189, 187), (188, 190, 191, 189), (190, 192, 193, 191), (192, 194, 195, 193), (194, 196, 197, 195), (196, 198, 199, 197), (198, 200, 201, 199), (200, 202, 203, 201), (202, 204, 205, 203), (204, 206, 207, 205), (206, 208, 209, 207), (208, 210, 211, 209), (210, 212, 213, 211), (212, 214, 215, 213), (214, 216, 217, 215), (216, 218, 219, 217), (218, 220, 221, 219), (220, 222, 223, 221), (222, 224, 225, 223), (224, 226, 227, 225), (226, 228, 229, 227), (228, 230, 231, 229), (230, 232, 233, 231), (232, 234, 235, 233), (234, 236, 237, 235), (236, 238, 239, 237), (238, 240, 241, 239), (240, 242, 243, 241), (242, 244, 245, 243), (244, 246, 247, 245), (246, 248, 249, 247), (248, 250, 251, 249), (250, 252, 253, 251), (252, 254, 255, 253), (254, 256, 257, 255), (256, 258, 259, 257), (258, 260, 261, 259), (260, 262, 263, 261), (262, 264, 265, 263), (264, 266, 267, 265), (266, 268, 269, 267), (268, 270, 271, 269), (270, 272, 273, 271), (272, 274, 275, 273), (274, 276, 277, 275), (276, 278, 279, 277), (278, 280, 281, 279), (280, 282, 283, 281), (282, 284, 285, 283), (284, 286, 287, 285), (286, 288, 289, 287), (288, 290, 291, 289), (290, 292, 293, 291), (292, 294, 295, 293), (294, 296, 297, 295), (296, 298, 299, 297), (298, 300, 301, 299), (300, 302, 303, 301), (302, 304, 305, 303), (304, 306, 307, 305), (306, 308, 309, 307), (308, 310, 311, 309), (310, 312, 313, 311), (312, 314, 315, 313), (314, 316, 317, 315), (316, 318, 319, 317), (318, 320, 321, 319), (320, 322, 323, 321), (322, 324, 325, 323), (324, 326, 327, 325), (326, 328, 329, 327), (328, 330, 331, 329), (330, 332, 333, 331), (332, 334, 335, 333), (334, 336, 337, 335), (336, 338, 339, 337), (338, 340, 341, 339), (340, 342, 343, 341), (342, 344, 345, 343), (344, 346, 347, 345), (346, 348, 349, 347), (348, 350, 351, 349), (350, 352, 353, 351), (352, 354, 355, 353), (354, 356, 357, 355), (356, 358, 359, 357), (358, 360, 361, 359), (360, 0, 1, 361)])
me_plane_005.materials.append(mat_material)
me_plane_005.use_remesh_preserve_volume = False
me_plane_005.use_remesh_preserve_attributes = False
me_plane_005.use_mirror_vertex_groups = False
me_plane_005.update()
me_plane = bpy.data.meshes.new('Plane')
me_plane.from_pydata([(-0.08716, -0.9962, 0.0), (-0.07844, -0.8966, 0.0), (-0.1736, -0.9848, 0.0), (-0.1563, -0.8863, 0.0), (-0.2588, -0.9659, 0.0), (-0.2329, -0.8693, 0.0), (-0.342, -0.9397, 0.0), (-0.3078, -0.8457, 0.0), (-0.4226, -0.9063, 0.0), (-0.3804, -0.8157, 0.0), (-0.5, -0.866, 0.0), (-0.45, -0.7794, 0.0), (-0.5736, -0.8192, 0.0), (-0.5162, -0.7372, 0.0), (-0.6428, -0.766, 0.0), (-0.5785, -0.6894, 0.0), (-0.7071, -0.7071, 0.0), (-0.6364, -0.6364, 0.0), (-0.766, -0.6428, 0.0), (-0.6894, -0.5785, 0.0), (-0.8192, -0.5736, 0.0), (-0.7372, -0.5162, 0.0), (-0.866, -0.5, 0.0), (-0.7794, -0.45, 0.0), (-0.9063, -0.4226, 0.0), (-0.8157, -0.3804, 0.0), (-0.9397, -0.342, 0.0), (-0.8457, -0.3078, 0.0), (-0.9659, -0.2588, 0.0), (-0.8693, -0.2329, 0.0), (-0.9848, -0.1736, 0.0), (-0.8863, -0.1563, 0.0), (-0.9962, -0.08716, 0.0), (-0.8966, -0.07844, 0.0), (-1.0, -2.98e-08, 0.0), (-0.9, 5.215e-08, 0.0), (-0.9962, 0.08716, 0.0), (-0.8966, 0.07844, 0.0), (-0.9848, 0.1736, 0.0), (-0.8863, 0.1563, 0.0), (-0.9659, 0.2588, 0.0), (-0.8693, 0.2329, 0.0), (-0.9397, 0.342, 0.0), (-0.8457, 0.3078, 0.0), (-0.9063, 0.4226, 0.0), (-0.8157, 0.3804, 0.0), (-0.866, 0.5, 0.0), (-0.7794, 0.45, 0.0), (-0.8192, 0.5736, 0.0), (-0.7372, 0.5162, 0.0), (-0.766, 0.6428, 0.0), (-0.6894, 0.5785, 0.0), (-0.7071, 0.7071, 0.0), (-0.6364, 0.6364, 0.0), (-0.6428, 0.766, 0.0), (-0.5785, 0.6894, 0.0), (-0.5736, 0.8192, 0.0), (-0.5162, 0.7372, 0.0), (-0.5, 0.866, 0.0), (-0.45, 0.7794, 0.0), (-0.4226, 0.9063, 0.0), (-0.3804, 0.8157, 0.0), (-0.342, 0.9397, 0.0), (-0.3078, 0.8457, 0.0), (-0.2588, 0.9659, 0.0), (-0.2329, 0.8693, 0.0), (-0.1736, 0.9848, 0.0), (-0.1563, 0.8863, 0.0), (-0.08716, 0.9962, 0.0), (-0.07844, 0.8966, 0.0), (0.0, -1.0, 0.0), (0.0, -0.9, 0.0), (0.0, 1.0, 0.0), (0.0, 0.9, 0.0)], [], [(70, 71, 1, 0), (0, 1, 3, 2), (2, 3, 5, 4), (4, 5, 7, 6), (6, 7, 9, 8), (8, 9, 11, 10), (10, 11, 13, 12), (12, 13, 15, 14), (14, 15, 17, 16), (16, 17, 19, 18), (18, 19, 21, 20), (20, 21, 23, 22), (22, 23, 25, 24), (24, 25, 27, 26), (26, 27, 29, 28), (28, 29, 31, 30), (30, 31, 33, 32), (32, 33, 35, 34), (34, 35, 37, 36), (36, 37, 39, 38), (38, 39, 41, 40), (40, 41, 43, 42), (42, 43, 45, 44), (44, 45, 47, 46), (46, 47, 49, 48), (48, 49, 51, 50), (50, 51, 53, 52), (52, 53, 55, 54), (54, 55, 57, 56), (56, 57, 59, 58), (58, 59, 61, 60), (60, 61, 63, 62), (62, 63, 65, 64), (64, 65, 67, 66), (66, 67, 69, 68), (68, 69, 73, 72)])
me_plane.materials.append(mat_material)
me_plane.use_remesh_preserve_volume = False
me_plane.use_remesh_preserve_attributes = False
me_plane.use_mirror_vertex_groups = False
me_plane.update()

# ---- objects
ob_camera = bpy.data.objects.new('Camera', cam_camera)
ob_plane_001 = bpy.data.objects.new('Plane.001', me_plane_001)
ob_plane_002 = bpy.data.objects.new('Plane.002', me_plane_002)
ob_plane_004 = bpy.data.objects.new('Plane.004', me_plane_006)
ob_plane_003 = bpy.data.objects.new('Plane.003', me_plane_005)
ob_plane = bpy.data.objects.new('Plane', me_plane)

# ---- transforms, parenting, visibility, modifiers, constraints
ob_camera.location = (0.0, 0.0, 3.0)
ob_camera.lineart.crease_threshold = 0.0
ob_plane_001.location = (0.0, 0.0, 0.0)
ob_plane_001.rotation_euler = (0.0, -0.0, -1.571)
ob_plane_001.scale = (0.9688, 0.9688, 0.9688)
ob_plane_001.lineart.crease_threshold = 0.0
_m = ob_plane_001.modifiers.new('Subsurf', 'SUBSURF')
_m.uv_smooth = 'PRESERVE_CORNERS'
_m.quality = 2
_m.show_only_control_edges = False
ob_plane_002.location = (0.0, 0.0, 0.0)
ob_plane_002.rotation_euler = (0.0, -0.0, -0.7854)
ob_plane_002.lineart.crease_threshold = 0.0
ob_plane_004.location = (0.0, 0.0, 0.0)
ob_plane_004.scale = (0.9688, 0.9688, 0.9688)
ob_plane_004.lineart.crease_threshold = 0.0
_m = ob_plane_004.modifiers.new('Subsurf', 'SUBSURF')
_m.uv_smooth = 'PRESERVE_CORNERS'
_m.quality = 2
_m.show_only_control_edges = False
ob_plane_003.location = (0.0, 0.0, 0.0)
ob_plane_003.scale = (0.9688, 0.9688, 0.9688)
ob_plane_003.lineart.crease_threshold = 0.0
_m = ob_plane_003.modifiers.new('Subsurf', 'SUBSURF')
_m.uv_smooth = 'PRESERVE_CORNERS'
_m.quality = 2
_m.show_only_control_edges = False
ob_plane.location = (0.0, 0.0, 0.0)
ob_plane.rotation_euler = (0.0, -0.0, -1.571)
ob_plane.scale = (0.9688, 0.9688, 0.9688)
ob_plane.lineart.crease_threshold = 0.0
_m = ob_plane.modifiers.new('Subsurf', 'SUBSURF')
_m.uv_smooth = 'PRESERVE_CORNERS'
_m.quality = 2
_m.show_only_control_edges = False

# ---- collection membership
col_collection_1.objects.link(ob_camera)
col_collection_1.objects.link(ob_plane_001)
col_collection_2.objects.link(ob_plane_002)
col_collection_3.objects.link(ob_plane_004)
col_collection_4.objects.link(ob_plane_003)
col_collection_5.objects.link(ob_plane)

# ---- scene / render settings (as saved in the file)
scene.camera = ob_camera
scene.frame_start = 1; scene.frame_end = 250; scene.frame_set(1)
scene.render.engine = 'BLENDER_EEVEE_NEXT'
scene.render.resolution_x = 1024
scene.render.resolution_y = 1024
scene.render.resolution_percentage = 50
scene.render.dither_intensity = 0.0
scene.render.film_transparent = True
scene.cycles.use_denoising = False
scene.cycles.samples = 128
scene.cycles.sampling_pattern = 'TABULATED_SOBOL'
scene.cycles.use_adaptive_sampling = False
scene.cycles.use_light_tree = False
scene.view_settings.view_transform = 'Standard'
bpy.context.view_layer.update()
